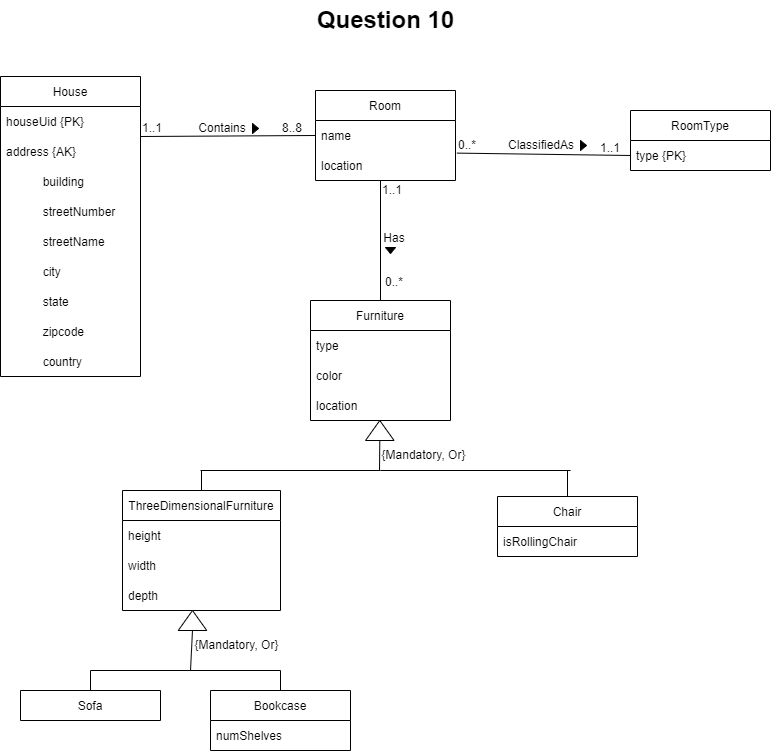

The diagram above was exported from draw.io. Its source (the exported page's mxGraphModel, read from the mxfile embedded in the PNG):
<mxGraphModel dx="1325" dy="585" grid="1" gridSize="10" guides="1" tooltips="1" connect="1" arrows="1" fold="1" page="1" pageScale="1" pageWidth="850" pageHeight="1100" math="0" shadow="0">
  <root>
    <mxCell id="0" />
    <mxCell id="1" parent="0" />
    <mxCell id="Pbm2EwAHYJ-IducyGRfb-1" value="Question 10" style="text;strokeColor=none;fillColor=none;html=1;fontSize=24;fontStyle=1;verticalAlign=middle;align=center;" parent="1" vertex="1">
      <mxGeometry x="375" y="30" width="100" height="40" as="geometry" />
    </mxCell>
    <mxCell id="ivtmsl1YV_uPLttoxeBp-5" value="Room" style="swimlane;fontStyle=0;childLayout=stackLayout;horizontal=1;startSize=30;horizontalStack=0;resizeParent=1;resizeParentMax=0;resizeLast=0;collapsible=1;marginBottom=0;" vertex="1" parent="1">
      <mxGeometry x="355" y="120" width="140" height="90" as="geometry" />
    </mxCell>
    <mxCell id="ivtmsl1YV_uPLttoxeBp-6" value="name" style="text;strokeColor=none;fillColor=none;align=left;verticalAlign=middle;spacingLeft=4;spacingRight=4;overflow=hidden;points=[[0,0.5],[1,0.5]];portConstraint=eastwest;rotatable=0;" vertex="1" parent="ivtmsl1YV_uPLttoxeBp-5">
      <mxGeometry y="30" width="140" height="30" as="geometry" />
    </mxCell>
    <mxCell id="ivtmsl1YV_uPLttoxeBp-7" value="location" style="text;strokeColor=none;fillColor=none;align=left;verticalAlign=middle;spacingLeft=4;spacingRight=4;overflow=hidden;points=[[0,0.5],[1,0.5]];portConstraint=eastwest;rotatable=0;" vertex="1" parent="ivtmsl1YV_uPLttoxeBp-5">
      <mxGeometry y="60" width="140" height="30" as="geometry" />
    </mxCell>
    <mxCell id="ivtmsl1YV_uPLttoxeBp-9" value="RoomType" style="swimlane;fontStyle=0;childLayout=stackLayout;horizontal=1;startSize=30;horizontalStack=0;resizeParent=1;resizeParentMax=0;resizeLast=0;collapsible=1;marginBottom=0;" vertex="1" parent="1">
      <mxGeometry x="670" y="140" width="140" height="60" as="geometry" />
    </mxCell>
    <mxCell id="ivtmsl1YV_uPLttoxeBp-10" value="type {PK}" style="text;strokeColor=none;fillColor=none;align=left;verticalAlign=middle;spacingLeft=4;spacingRight=4;overflow=hidden;points=[[0,0.5],[1,0.5]];portConstraint=eastwest;rotatable=0;" vertex="1" parent="ivtmsl1YV_uPLttoxeBp-9">
      <mxGeometry y="30" width="140" height="30" as="geometry" />
    </mxCell>
    <mxCell id="ivtmsl1YV_uPLttoxeBp-13" value="" style="endArrow=none;html=1;rounded=0;exitX=1.01;exitY=1.087;exitDx=0;exitDy=0;exitPerimeter=0;entryX=0;entryY=0.5;entryDx=0;entryDy=0;" edge="1" parent="1" source="ivtmsl1YV_uPLttoxeBp-6" target="ivtmsl1YV_uPLttoxeBp-10">
      <mxGeometry width="50" height="50" relative="1" as="geometry">
        <mxPoint x="400" y="330" as="sourcePoint" />
        <mxPoint x="450" y="280" as="targetPoint" />
      </mxGeometry>
    </mxCell>
    <mxCell id="ivtmsl1YV_uPLttoxeBp-14" value="0..*" style="text;html=1;strokeColor=none;fillColor=none;align=center;verticalAlign=middle;whiteSpace=wrap;rounded=0;" vertex="1" parent="1">
      <mxGeometry x="477" y="160" width="60" height="30" as="geometry" />
    </mxCell>
    <mxCell id="ivtmsl1YV_uPLttoxeBp-16" value="1..1" style="text;html=1;strokeColor=none;fillColor=none;align=center;verticalAlign=middle;whiteSpace=wrap;rounded=0;" vertex="1" parent="1">
      <mxGeometry x="620" y="163" width="60" height="30" as="geometry" />
    </mxCell>
    <mxCell id="ivtmsl1YV_uPLttoxeBp-17" value="ClassifiedAs" style="text;html=1;strokeColor=none;fillColor=none;align=center;verticalAlign=middle;whiteSpace=wrap;rounded=0;" vertex="1" parent="1">
      <mxGeometry x="551" y="160" width="60" height="30" as="geometry" />
    </mxCell>
    <mxCell id="ivtmsl1YV_uPLttoxeBp-18" value="" style="endArrow=none;html=1;rounded=0;exitX=1;exitY=0.5;exitDx=0;exitDy=0;entryX=0;entryY=0.5;entryDx=0;entryDy=0;" edge="1" parent="1" target="ivtmsl1YV_uPLttoxeBp-6">
      <mxGeometry width="50" height="50" relative="1" as="geometry">
        <mxPoint x="180" y="166" as="sourcePoint" />
        <mxPoint x="450" y="280" as="targetPoint" />
      </mxGeometry>
    </mxCell>
    <mxCell id="ivtmsl1YV_uPLttoxeBp-19" value="1..1" style="text;html=1;strokeColor=none;fillColor=none;align=center;verticalAlign=middle;whiteSpace=wrap;rounded=0;" vertex="1" parent="1">
      <mxGeometry x="162" y="143" width="60" height="30" as="geometry" />
    </mxCell>
    <mxCell id="ivtmsl1YV_uPLttoxeBp-20" value="8..8" style="text;html=1;strokeColor=none;fillColor=none;align=center;verticalAlign=middle;whiteSpace=wrap;rounded=0;" vertex="1" parent="1">
      <mxGeometry x="302" y="143" width="60" height="30" as="geometry" />
    </mxCell>
    <mxCell id="ivtmsl1YV_uPLttoxeBp-21" value="Contains" style="text;html=1;strokeColor=none;fillColor=none;align=center;verticalAlign=middle;whiteSpace=wrap;rounded=0;" vertex="1" parent="1">
      <mxGeometry x="232" y="143" width="60" height="30" as="geometry" />
    </mxCell>
    <mxCell id="ivtmsl1YV_uPLttoxeBp-22" value="Furniture" style="swimlane;fontStyle=0;childLayout=stackLayout;horizontal=1;startSize=30;horizontalStack=0;resizeParent=1;resizeParentMax=0;resizeLast=0;collapsible=1;marginBottom=0;" vertex="1" parent="1">
      <mxGeometry x="350" y="330" width="140" height="120" as="geometry" />
    </mxCell>
    <mxCell id="ivtmsl1YV_uPLttoxeBp-23" value="type" style="text;strokeColor=none;fillColor=none;align=left;verticalAlign=middle;spacingLeft=4;spacingRight=4;overflow=hidden;points=[[0,0.5],[1,0.5]];portConstraint=eastwest;rotatable=0;" vertex="1" parent="ivtmsl1YV_uPLttoxeBp-22">
      <mxGeometry y="30" width="140" height="30" as="geometry" />
    </mxCell>
    <mxCell id="ivtmsl1YV_uPLttoxeBp-24" value="color" style="text;strokeColor=none;fillColor=none;align=left;verticalAlign=middle;spacingLeft=4;spacingRight=4;overflow=hidden;points=[[0,0.5],[1,0.5]];portConstraint=eastwest;rotatable=0;" vertex="1" parent="ivtmsl1YV_uPLttoxeBp-22">
      <mxGeometry y="60" width="140" height="30" as="geometry" />
    </mxCell>
    <mxCell id="ivtmsl1YV_uPLttoxeBp-25" value="location" style="text;strokeColor=none;fillColor=none;align=left;verticalAlign=middle;spacingLeft=4;spacingRight=4;overflow=hidden;points=[[0,0.5],[1,0.5]];portConstraint=eastwest;rotatable=0;" vertex="1" parent="ivtmsl1YV_uPLttoxeBp-22">
      <mxGeometry y="90" width="140" height="30" as="geometry" />
    </mxCell>
    <mxCell id="ivtmsl1YV_uPLttoxeBp-26" value="" style="endArrow=none;html=1;rounded=0;entryX=0.5;entryY=0;entryDx=0;entryDy=0;" edge="1" parent="1" target="ivtmsl1YV_uPLttoxeBp-22">
      <mxGeometry width="50" height="50" relative="1" as="geometry">
        <mxPoint x="420" y="210" as="sourcePoint" />
        <mxPoint x="450" y="280" as="targetPoint" />
      </mxGeometry>
    </mxCell>
    <mxCell id="ivtmsl1YV_uPLttoxeBp-27" value="1..1" style="text;html=1;strokeColor=none;fillColor=none;align=center;verticalAlign=middle;whiteSpace=wrap;rounded=0;" vertex="1" parent="1">
      <mxGeometry x="402" y="205" width="60" height="30" as="geometry" />
    </mxCell>
    <mxCell id="ivtmsl1YV_uPLttoxeBp-28" value="0..*" style="text;html=1;strokeColor=none;fillColor=none;align=center;verticalAlign=middle;whiteSpace=wrap;rounded=0;" vertex="1" parent="1">
      <mxGeometry x="404" y="297" width="60" height="30" as="geometry" />
    </mxCell>
    <mxCell id="ivtmsl1YV_uPLttoxeBp-29" value="Has" style="text;html=1;strokeColor=none;fillColor=none;align=center;verticalAlign=middle;whiteSpace=wrap;rounded=0;" vertex="1" parent="1">
      <mxGeometry x="404" y="253" width="60" height="30" as="geometry" />
    </mxCell>
    <mxCell id="ivtmsl1YV_uPLttoxeBp-30" value="" style="verticalLabelPosition=bottom;verticalAlign=top;html=1;shape=mxgraph.basic.acute_triangle;dx=0.5;" vertex="1" parent="1">
      <mxGeometry x="405" y="450" width="28.57" height="20" as="geometry" />
    </mxCell>
    <mxCell id="ivtmsl1YV_uPLttoxeBp-35" value="Chair" style="swimlane;fontStyle=0;childLayout=stackLayout;horizontal=1;startSize=30;horizontalStack=0;resizeParent=1;resizeParentMax=0;resizeLast=0;collapsible=1;marginBottom=0;" vertex="1" parent="1">
      <mxGeometry x="537" y="526" width="140" height="60" as="geometry" />
    </mxCell>
    <mxCell id="ivtmsl1YV_uPLttoxeBp-36" value="isRollingChair" style="text;strokeColor=none;fillColor=none;align=left;verticalAlign=middle;spacingLeft=4;spacingRight=4;overflow=hidden;points=[[0,0.5],[1,0.5]];portConstraint=eastwest;rotatable=0;" vertex="1" parent="ivtmsl1YV_uPLttoxeBp-35">
      <mxGeometry y="30" width="140" height="30" as="geometry" />
    </mxCell>
    <mxCell id="ivtmsl1YV_uPLttoxeBp-39" value="Bookcase" style="swimlane;fontStyle=0;childLayout=stackLayout;horizontal=1;startSize=30;horizontalStack=0;resizeParent=1;resizeParentMax=0;resizeLast=0;collapsible=1;marginBottom=0;" vertex="1" parent="1">
      <mxGeometry x="250" y="720" width="140" height="60" as="geometry" />
    </mxCell>
    <mxCell id="ivtmsl1YV_uPLttoxeBp-40" value="numShelves" style="text;strokeColor=none;fillColor=none;align=left;verticalAlign=middle;spacingLeft=4;spacingRight=4;overflow=hidden;points=[[0,0.5],[1,0.5]];portConstraint=eastwest;rotatable=0;" vertex="1" parent="ivtmsl1YV_uPLttoxeBp-39">
      <mxGeometry y="30" width="140" height="30" as="geometry" />
    </mxCell>
    <mxCell id="ivtmsl1YV_uPLttoxeBp-43" value="Sofa" style="swimlane;fontStyle=0;childLayout=stackLayout;horizontal=1;startSize=30;horizontalStack=0;resizeParent=1;resizeParentMax=0;resizeLast=0;collapsible=1;marginBottom=0;" vertex="1" parent="1">
      <mxGeometry x="60" y="720" width="140" height="30" as="geometry" />
    </mxCell>
    <mxCell id="ivtmsl1YV_uPLttoxeBp-47" value="ThreeDimensionalFurniture" style="swimlane;fontStyle=0;childLayout=stackLayout;horizontal=1;startSize=30;horizontalStack=0;resizeParent=1;resizeParentMax=0;resizeLast=0;collapsible=1;marginBottom=0;" vertex="1" parent="1">
      <mxGeometry x="162" y="520" width="158" height="120" as="geometry" />
    </mxCell>
    <mxCell id="ivtmsl1YV_uPLttoxeBp-48" value="height" style="text;strokeColor=none;fillColor=none;align=left;verticalAlign=middle;spacingLeft=4;spacingRight=4;overflow=hidden;points=[[0,0.5],[1,0.5]];portConstraint=eastwest;rotatable=0;" vertex="1" parent="ivtmsl1YV_uPLttoxeBp-47">
      <mxGeometry y="30" width="158" height="30" as="geometry" />
    </mxCell>
    <mxCell id="ivtmsl1YV_uPLttoxeBp-49" value="width" style="text;strokeColor=none;fillColor=none;align=left;verticalAlign=middle;spacingLeft=4;spacingRight=4;overflow=hidden;points=[[0,0.5],[1,0.5]];portConstraint=eastwest;rotatable=0;" vertex="1" parent="ivtmsl1YV_uPLttoxeBp-47">
      <mxGeometry y="60" width="158" height="30" as="geometry" />
    </mxCell>
    <mxCell id="ivtmsl1YV_uPLttoxeBp-50" value="depth" style="text;strokeColor=none;fillColor=none;align=left;verticalAlign=middle;spacingLeft=4;spacingRight=4;overflow=hidden;points=[[0,0.5],[1,0.5]];portConstraint=eastwest;rotatable=0;" vertex="1" parent="ivtmsl1YV_uPLttoxeBp-47">
      <mxGeometry y="90" width="158" height="30" as="geometry" />
    </mxCell>
    <mxCell id="ivtmsl1YV_uPLttoxeBp-51" value="" style="verticalLabelPosition=bottom;verticalAlign=top;html=1;shape=mxgraph.basic.acute_triangle;dx=0.5;" vertex="1" parent="1">
      <mxGeometry x="217.71" y="640" width="28.57" height="20" as="geometry" />
    </mxCell>
    <mxCell id="ivtmsl1YV_uPLttoxeBp-52" value="" style="endArrow=none;html=1;rounded=0;entryX=0.5;entryY=1;entryDx=0;entryDy=0;entryPerimeter=0;" edge="1" parent="1" target="ivtmsl1YV_uPLttoxeBp-30">
      <mxGeometry width="50" height="50" relative="1" as="geometry">
        <mxPoint x="419" y="500" as="sourcePoint" />
        <mxPoint x="450" y="600" as="targetPoint" />
      </mxGeometry>
    </mxCell>
    <mxCell id="ivtmsl1YV_uPLttoxeBp-53" value="" style="endArrow=none;html=1;rounded=0;exitX=0.5;exitY=0;exitDx=0;exitDy=0;" edge="1" parent="1" source="ivtmsl1YV_uPLttoxeBp-47">
      <mxGeometry width="50" height="50" relative="1" as="geometry">
        <mxPoint x="400" y="650" as="sourcePoint" />
        <mxPoint x="241" y="500" as="targetPoint" />
      </mxGeometry>
    </mxCell>
    <mxCell id="ivtmsl1YV_uPLttoxeBp-54" value="" style="endArrow=none;html=1;rounded=0;" edge="1" parent="1">
      <mxGeometry width="50" height="50" relative="1" as="geometry">
        <mxPoint x="240" y="500" as="sourcePoint" />
        <mxPoint x="420" y="500" as="targetPoint" />
      </mxGeometry>
    </mxCell>
    <mxCell id="ivtmsl1YV_uPLttoxeBp-55" value="" style="endArrow=none;html=1;rounded=0;exitX=0.5;exitY=0;exitDx=0;exitDy=0;" edge="1" parent="1" source="ivtmsl1YV_uPLttoxeBp-35">
      <mxGeometry width="50" height="50" relative="1" as="geometry">
        <mxPoint x="400" y="656" as="sourcePoint" />
        <mxPoint x="607" y="500" as="targetPoint" />
      </mxGeometry>
    </mxCell>
    <mxCell id="ivtmsl1YV_uPLttoxeBp-56" value="" style="endArrow=none;html=1;rounded=0;" edge="1" parent="1">
      <mxGeometry width="50" height="50" relative="1" as="geometry">
        <mxPoint x="420" y="500" as="sourcePoint" />
        <mxPoint x="610" y="500" as="targetPoint" />
      </mxGeometry>
    </mxCell>
    <mxCell id="ivtmsl1YV_uPLttoxeBp-57" value="" style="endArrow=none;html=1;rounded=0;exitX=0.5;exitY=0;exitDx=0;exitDy=0;" edge="1" parent="1" source="ivtmsl1YV_uPLttoxeBp-43">
      <mxGeometry width="50" height="50" relative="1" as="geometry">
        <mxPoint x="400" y="650" as="sourcePoint" />
        <mxPoint x="130" y="700" as="targetPoint" />
      </mxGeometry>
    </mxCell>
    <mxCell id="ivtmsl1YV_uPLttoxeBp-61" value="" style="endArrow=none;html=1;rounded=0;" edge="1" parent="1">
      <mxGeometry width="50" height="50" relative="1" as="geometry">
        <mxPoint x="130" y="700" as="sourcePoint" />
        <mxPoint x="320" y="700" as="targetPoint" />
      </mxGeometry>
    </mxCell>
    <mxCell id="ivtmsl1YV_uPLttoxeBp-63" value="" style="endArrow=none;html=1;rounded=0;exitX=0.5;exitY=0;exitDx=0;exitDy=0;" edge="1" parent="1" source="ivtmsl1YV_uPLttoxeBp-39">
      <mxGeometry width="50" height="50" relative="1" as="geometry">
        <mxPoint x="400" y="650" as="sourcePoint" />
        <mxPoint x="320" y="700" as="targetPoint" />
      </mxGeometry>
    </mxCell>
    <mxCell id="ivtmsl1YV_uPLttoxeBp-64" value="" style="endArrow=none;html=1;rounded=0;entryX=0.5;entryY=1;entryDx=0;entryDy=0;entryPerimeter=0;" edge="1" parent="1" target="ivtmsl1YV_uPLttoxeBp-51">
      <mxGeometry width="50" height="50" relative="1" as="geometry">
        <mxPoint x="230" y="700" as="sourcePoint" />
        <mxPoint x="450" y="600" as="targetPoint" />
      </mxGeometry>
    </mxCell>
    <mxCell id="ivtmsl1YV_uPLttoxeBp-65" value="{Mandatory, Or}" style="text;html=1;strokeColor=none;fillColor=none;align=center;verticalAlign=middle;whiteSpace=wrap;rounded=0;" vertex="1" parent="1">
      <mxGeometry x="387" y="470" width="153" height="30" as="geometry" />
    </mxCell>
    <mxCell id="ivtmsl1YV_uPLttoxeBp-66" value="{Mandatory, Or}" style="text;html=1;strokeColor=none;fillColor=none;align=center;verticalAlign=middle;whiteSpace=wrap;rounded=0;" vertex="1" parent="1">
      <mxGeometry x="200" y="660" width="153" height="30" as="geometry" />
    </mxCell>
    <mxCell id="GJJRGIcHS7LQDi46LShf-1" value="House" style="swimlane;fontStyle=0;childLayout=stackLayout;horizontal=1;startSize=30;horizontalStack=0;resizeParent=1;resizeParentMax=0;resizeLast=0;collapsible=1;marginBottom=0;fillColor=#FFFFFF;" vertex="1" parent="1">
      <mxGeometry x="40" y="106" width="140" height="300" as="geometry" />
    </mxCell>
    <mxCell id="GJJRGIcHS7LQDi46LShf-2" value="houseUid {PK}" style="text;strokeColor=none;fillColor=none;align=left;verticalAlign=middle;spacingLeft=4;spacingRight=4;overflow=hidden;points=[[0,0.5],[1,0.5]];portConstraint=eastwest;rotatable=0;" vertex="1" parent="GJJRGIcHS7LQDi46LShf-1">
      <mxGeometry y="30" width="140" height="30" as="geometry" />
    </mxCell>
    <mxCell id="GJJRGIcHS7LQDi46LShf-3" value="address {AK}" style="text;strokeColor=none;fillColor=none;align=left;verticalAlign=middle;spacingLeft=4;spacingRight=4;overflow=hidden;points=[[0,0.5],[1,0.5]];portConstraint=eastwest;rotatable=0;" vertex="1" parent="GJJRGIcHS7LQDi46LShf-1">
      <mxGeometry y="60" width="140" height="30" as="geometry" />
    </mxCell>
    <mxCell id="GJJRGIcHS7LQDi46LShf-4" value="           building" style="text;strokeColor=none;fillColor=none;align=left;verticalAlign=middle;spacingLeft=4;spacingRight=4;overflow=hidden;points=[[0,0.5],[1,0.5]];portConstraint=eastwest;rotatable=0;" vertex="1" parent="GJJRGIcHS7LQDi46LShf-1">
      <mxGeometry y="90" width="140" height="30" as="geometry" />
    </mxCell>
    <mxCell id="GJJRGIcHS7LQDi46LShf-5" value="           streetNumber" style="text;strokeColor=none;fillColor=none;align=left;verticalAlign=middle;spacingLeft=4;spacingRight=4;overflow=hidden;points=[[0,0.5],[1,0.5]];portConstraint=eastwest;rotatable=0;" vertex="1" parent="GJJRGIcHS7LQDi46LShf-1">
      <mxGeometry y="120" width="140" height="30" as="geometry" />
    </mxCell>
    <mxCell id="GJJRGIcHS7LQDi46LShf-6" value="           streetName" style="text;strokeColor=none;fillColor=none;align=left;verticalAlign=middle;spacingLeft=4;spacingRight=4;overflow=hidden;points=[[0,0.5],[1,0.5]];portConstraint=eastwest;rotatable=0;" vertex="1" parent="GJJRGIcHS7LQDi46LShf-1">
      <mxGeometry y="150" width="140" height="30" as="geometry" />
    </mxCell>
    <mxCell id="GJJRGIcHS7LQDi46LShf-7" value="           city" style="text;strokeColor=none;fillColor=none;align=left;verticalAlign=middle;spacingLeft=4;spacingRight=4;overflow=hidden;points=[[0,0.5],[1,0.5]];portConstraint=eastwest;rotatable=0;" vertex="1" parent="GJJRGIcHS7LQDi46LShf-1">
      <mxGeometry y="180" width="140" height="30" as="geometry" />
    </mxCell>
    <mxCell id="GJJRGIcHS7LQDi46LShf-8" value="           state" style="text;strokeColor=none;fillColor=none;align=left;verticalAlign=middle;spacingLeft=4;spacingRight=4;overflow=hidden;points=[[0,0.5],[1,0.5]];portConstraint=eastwest;rotatable=0;" vertex="1" parent="GJJRGIcHS7LQDi46LShf-1">
      <mxGeometry y="210" width="140" height="30" as="geometry" />
    </mxCell>
    <mxCell id="GJJRGIcHS7LQDi46LShf-9" value="           zipcode" style="text;strokeColor=none;fillColor=none;align=left;verticalAlign=middle;spacingLeft=4;spacingRight=4;overflow=hidden;points=[[0,0.5],[1,0.5]];portConstraint=eastwest;rotatable=0;" vertex="1" parent="GJJRGIcHS7LQDi46LShf-1">
      <mxGeometry y="240" width="140" height="30" as="geometry" />
    </mxCell>
    <mxCell id="GJJRGIcHS7LQDi46LShf-10" value="           country" style="text;strokeColor=none;fillColor=none;align=left;verticalAlign=middle;spacingLeft=4;spacingRight=4;overflow=hidden;points=[[0,0.5],[1,0.5]];portConstraint=eastwest;rotatable=0;" vertex="1" parent="GJJRGIcHS7LQDi46LShf-1">
      <mxGeometry y="270" width="140" height="30" as="geometry" />
    </mxCell>
    <mxCell id="jFlq0XvXjmp8gOEZRS1a-1" value="" style="triangle;whiteSpace=wrap;html=1;fillColor=#000000;" vertex="1" parent="1">
      <mxGeometry x="292" y="153" width="6" height="10" as="geometry" />
    </mxCell>
    <mxCell id="jFlq0XvXjmp8gOEZRS1a-2" value="" style="triangle;whiteSpace=wrap;html=1;fillColor=#000000;" vertex="1" parent="1">
      <mxGeometry x="620" y="170" width="6" height="10" as="geometry" />
    </mxCell>
    <mxCell id="jFlq0XvXjmp8gOEZRS1a-3" value="" style="triangle;whiteSpace=wrap;html=1;fillColor=#000000;direction=south;" vertex="1" parent="1">
      <mxGeometry x="425" y="277" width="10" height="6" as="geometry" />
    </mxCell>
  </root>
</mxGraphModel>